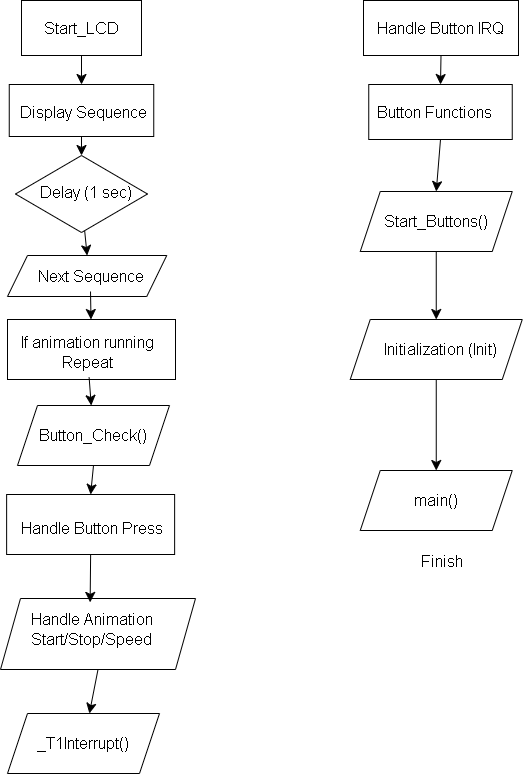

The diagram above was exported from draw.io. Its source (the exported page's mxGraphModel, read from the mxfile embedded in the PNG):
<mxGraphModel dx="518" dy="806" grid="0" gridSize="10" guides="1" tooltips="1" connect="1" arrows="1" fold="1" page="0" pageScale="1" pageWidth="850" pageHeight="1100" math="0" shadow="0">
  <root>
    <mxCell id="0" />
    <mxCell id="1" parent="0" />
    <mxCell id="oox5QgHo_DczLcKDeOGa-13" style="edgeStyle=none;curved=1;rounded=0;orthogonalLoop=1;jettySize=auto;html=1;exitX=0.5;exitY=1;exitDx=0;exitDy=0;fontSize=12;startSize=8;endSize=8;entryX=0.5;entryY=0;entryDx=0;entryDy=0;" edge="1" parent="1" target="oox5QgHo_DczLcKDeOGa-20">
      <mxGeometry relative="1" as="geometry">
        <mxPoint x="200" y="5" as="targetPoint" />
        <mxPoint x="199.75" y="-27" as="sourcePoint" />
      </mxGeometry>
    </mxCell>
    <mxCell id="oox5QgHo_DczLcKDeOGa-24" value="" style="rhombus;whiteSpace=wrap;html=1;" vertex="1" parent="1">
      <mxGeometry x="132" y="-88" width="132" height="77" as="geometry" />
    </mxCell>
    <mxCell id="oox5QgHo_DczLcKDeOGa-20" value="" style="shape=parallelogram;perimeter=parallelogramPerimeter;whiteSpace=wrap;html=1;fixedSize=1;" vertex="1" parent="1">
      <mxGeometry x="124" y="12" width="159.25" height="41" as="geometry" />
    </mxCell>
    <mxCell id="oox5QgHo_DczLcKDeOGa-6" value="" style="edgeStyle=none;curved=1;rounded=0;orthogonalLoop=1;jettySize=auto;html=1;fontSize=12;startSize=8;endSize=8;" edge="1" parent="1" source="oox5QgHo_DczLcKDeOGa-1" target="oox5QgHo_DczLcKDeOGa-2">
      <mxGeometry relative="1" as="geometry" />
    </mxCell>
    <mxCell id="oox5QgHo_DczLcKDeOGa-1" value="" style="whiteSpace=wrap;html=1;" vertex="1" parent="1">
      <mxGeometry x="138" y="-243" width="120" height="55" as="geometry" />
    </mxCell>
    <mxCell id="oox5QgHo_DczLcKDeOGa-25" style="edgeStyle=none;curved=1;rounded=0;orthogonalLoop=1;jettySize=auto;html=1;exitX=0.5;exitY=1;exitDx=0;exitDy=0;fontSize=12;startSize=8;endSize=8;" edge="1" parent="1" source="oox5QgHo_DczLcKDeOGa-2" target="oox5QgHo_DczLcKDeOGa-24">
      <mxGeometry relative="1" as="geometry" />
    </mxCell>
    <mxCell id="oox5QgHo_DczLcKDeOGa-2" value="" style="rounded=0;whiteSpace=wrap;html=1;" vertex="1" parent="1">
      <mxGeometry x="125.75" y="-159" width="144.5" height="52" as="geometry" />
    </mxCell>
    <mxCell id="oox5QgHo_DczLcKDeOGa-3" value="Start_LCD" style="text;html=1;align=center;verticalAlign=middle;resizable=0;points=[];autosize=1;strokeColor=none;fillColor=none;fontSize=16;" vertex="1" parent="1">
      <mxGeometry x="152" y="-231" width="92" height="31" as="geometry" />
    </mxCell>
    <mxCell id="oox5QgHo_DczLcKDeOGa-4" value="Display Sequence" style="text;html=1;align=center;verticalAlign=middle;resizable=0;points=[];autosize=1;strokeColor=none;fillColor=none;fontSize=16;" vertex="1" parent="1">
      <mxGeometry x="125.75" y="-147" width="148" height="31" as="geometry" />
    </mxCell>
    <mxCell id="oox5QgHo_DczLcKDeOGa-10" value="Delay (1 sec)" style="text;html=1;align=center;verticalAlign=middle;resizable=0;points=[];autosize=1;strokeColor=none;fillColor=none;fontSize=16;" vertex="1" parent="1">
      <mxGeometry x="146" y="-67" width="112" height="31" as="geometry" />
    </mxCell>
    <mxCell id="oox5QgHo_DczLcKDeOGa-15" value="" style="edgeStyle=none;curved=1;rounded=0;orthogonalLoop=1;jettySize=auto;html=1;fontSize=12;startSize=8;endSize=8;" edge="1" parent="1" source="oox5QgHo_DczLcKDeOGa-12" target="oox5QgHo_DczLcKDeOGa-14">
      <mxGeometry relative="1" as="geometry" />
    </mxCell>
    <mxCell id="oox5QgHo_DczLcKDeOGa-12" value="Next Sequence" style="text;html=1;align=center;verticalAlign=middle;resizable=0;points=[];autosize=1;strokeColor=none;fillColor=none;fontSize=16;" vertex="1" parent="1">
      <mxGeometry x="143.25" y="17" width="127" height="31" as="geometry" />
    </mxCell>
    <mxCell id="oox5QgHo_DczLcKDeOGa-14" value="" style="whiteSpace=wrap;html=1;" vertex="1" parent="1">
      <mxGeometry x="124" y="76" width="168" height="60" as="geometry" />
    </mxCell>
    <mxCell id="oox5QgHo_DczLcKDeOGa-19" value="" style="edgeStyle=none;curved=1;rounded=0;orthogonalLoop=1;jettySize=auto;html=1;fontSize=12;startSize=8;endSize=8;" edge="1" parent="1" source="oox5QgHo_DczLcKDeOGa-17" target="oox5QgHo_DczLcKDeOGa-18">
      <mxGeometry relative="1" as="geometry" />
    </mxCell>
    <mxCell id="oox5QgHo_DczLcKDeOGa-17" value="If animation running&lt;div&gt;Repeat&lt;/div&gt;" style="text;html=1;align=center;verticalAlign=middle;resizable=0;points=[];autosize=1;strokeColor=none;fillColor=none;fontSize=16;" vertex="1" parent="1">
      <mxGeometry x="123.25" y="84" width="161" height="50" as="geometry" />
    </mxCell>
    <mxCell id="oox5QgHo_DczLcKDeOGa-32" style="edgeStyle=none;curved=1;rounded=0;orthogonalLoop=1;jettySize=auto;html=1;exitX=0.5;exitY=1;exitDx=0;exitDy=0;entryX=0.5;entryY=0;entryDx=0;entryDy=0;fontSize=12;startSize=8;endSize=8;" edge="1" parent="1" source="oox5QgHo_DczLcKDeOGa-18" target="oox5QgHo_DczLcKDeOGa-26">
      <mxGeometry relative="1" as="geometry" />
    </mxCell>
    <mxCell id="oox5QgHo_DczLcKDeOGa-18" value="" style="shape=parallelogram;perimeter=parallelogramPerimeter;whiteSpace=wrap;html=1;fixedSize=1;" vertex="1" parent="1">
      <mxGeometry x="134" y="162" width="152" height="60" as="geometry" />
    </mxCell>
    <mxCell id="oox5QgHo_DczLcKDeOGa-21" value="Button_Check()" style="text;html=1;align=center;verticalAlign=middle;resizable=0;points=[];autosize=1;strokeColor=none;fillColor=none;fontSize=16;" vertex="1" parent="1">
      <mxGeometry x="143.75" y="176.5" width="130" height="31" as="geometry" />
    </mxCell>
    <mxCell id="oox5QgHo_DczLcKDeOGa-26" value="" style="whiteSpace=wrap;html=1;" vertex="1" parent="1">
      <mxGeometry x="123.13" y="251" width="168" height="60" as="geometry" />
    </mxCell>
    <mxCell id="oox5QgHo_DczLcKDeOGa-27" value="Handle Button Press" style="text;html=1;align=center;verticalAlign=middle;resizable=0;points=[];autosize=1;strokeColor=none;fillColor=none;fontSize=16;" vertex="1" parent="1">
      <mxGeometry x="124" y="269" width="167" height="31" as="geometry" />
    </mxCell>
    <mxCell id="oox5QgHo_DczLcKDeOGa-34" style="edgeStyle=none;curved=1;rounded=0;orthogonalLoop=1;jettySize=auto;html=1;exitX=0.5;exitY=1;exitDx=0;exitDy=0;fontSize=12;startSize=8;endSize=8;" edge="1" parent="1" source="oox5QgHo_DczLcKDeOGa-28" target="oox5QgHo_DczLcKDeOGa-30">
      <mxGeometry relative="1" as="geometry" />
    </mxCell>
    <mxCell id="oox5QgHo_DczLcKDeOGa-28" value="" style="shape=parallelogram;perimeter=parallelogramPerimeter;whiteSpace=wrap;html=1;fixedSize=1;" vertex="1" parent="1">
      <mxGeometry x="117" y="355" width="195" height="71" as="geometry" />
    </mxCell>
    <mxCell id="oox5QgHo_DczLcKDeOGa-29" value="Handle Animation&lt;div&gt;Start/Stop/Speed&lt;/div&gt;" style="text;html=1;align=center;verticalAlign=middle;resizable=0;points=[];autosize=1;strokeColor=none;fillColor=none;fontSize=16;" vertex="1" parent="1">
      <mxGeometry x="135.5" y="360.5" width="144" height="50" as="geometry" />
    </mxCell>
    <mxCell id="oox5QgHo_DczLcKDeOGa-30" value="" style="shape=parallelogram;perimeter=parallelogramPerimeter;whiteSpace=wrap;html=1;fixedSize=1;" vertex="1" parent="1">
      <mxGeometry x="124" y="470" width="152" height="60" as="geometry" />
    </mxCell>
    <mxCell id="oox5QgHo_DczLcKDeOGa-31" value="_T1Interrupt()" style="text;html=1;align=center;verticalAlign=middle;resizable=0;points=[];autosize=1;strokeColor=none;fillColor=none;fontSize=16;" vertex="1" parent="1">
      <mxGeometry x="140.75" y="484.5" width="116" height="31" as="geometry" />
    </mxCell>
    <mxCell id="oox5QgHo_DczLcKDeOGa-33" style="edgeStyle=none;curved=1;rounded=0;orthogonalLoop=1;jettySize=auto;html=1;exitX=0.5;exitY=1;exitDx=0;exitDy=0;entryX=0.494;entryY=-0.032;entryDx=0;entryDy=0;entryPerimeter=0;fontSize=12;startSize=8;endSize=8;" edge="1" parent="1" source="oox5QgHo_DczLcKDeOGa-26" target="oox5QgHo_DczLcKDeOGa-29">
      <mxGeometry relative="1" as="geometry" />
    </mxCell>
    <mxCell id="oox5QgHo_DczLcKDeOGa-39" style="edgeStyle=none;curved=1;rounded=0;orthogonalLoop=1;jettySize=auto;html=1;exitX=0.5;exitY=1;exitDx=0;exitDy=0;entryX=0.5;entryY=0;entryDx=0;entryDy=0;fontSize=12;startSize=8;endSize=8;" edge="1" parent="1" source="oox5QgHo_DczLcKDeOGa-35" target="oox5QgHo_DczLcKDeOGa-37">
      <mxGeometry relative="1" as="geometry" />
    </mxCell>
    <mxCell id="oox5QgHo_DczLcKDeOGa-35" value="" style="whiteSpace=wrap;html=1;" vertex="1" parent="1">
      <mxGeometry x="480" y="-243" width="155" height="55" as="geometry" />
    </mxCell>
    <mxCell id="oox5QgHo_DczLcKDeOGa-36" value="Handle Button IRQ" style="text;html=1;align=center;verticalAlign=middle;resizable=0;points=[];autosize=1;strokeColor=none;fillColor=none;fontSize=16;" vertex="1" parent="1">
      <mxGeometry x="480" y="-231" width="154" height="31" as="geometry" />
    </mxCell>
    <mxCell id="oox5QgHo_DczLcKDeOGa-48" style="edgeStyle=none;curved=1;rounded=0;orthogonalLoop=1;jettySize=auto;html=1;exitX=0.5;exitY=1;exitDx=0;exitDy=0;entryX=0.5;entryY=0;entryDx=0;entryDy=0;fontSize=12;startSize=8;endSize=8;" edge="1" parent="1" source="oox5QgHo_DczLcKDeOGa-37" target="oox5QgHo_DczLcKDeOGa-42">
      <mxGeometry relative="1" as="geometry" />
    </mxCell>
    <mxCell id="oox5QgHo_DczLcKDeOGa-37" value="" style="whiteSpace=wrap;html=1;" vertex="1" parent="1">
      <mxGeometry x="485.25" y="-159" width="143.5" height="55" as="geometry" />
    </mxCell>
    <mxCell id="oox5QgHo_DczLcKDeOGa-38" value="Button Functions" style="text;html=1;align=center;verticalAlign=middle;resizable=0;points=[];autosize=1;strokeColor=none;fillColor=none;fontSize=16;" vertex="1" parent="1">
      <mxGeometry x="480" y="-147" width="141" height="31" as="geometry" />
    </mxCell>
    <mxCell id="oox5QgHo_DczLcKDeOGa-49" style="edgeStyle=none;curved=1;rounded=0;orthogonalLoop=1;jettySize=auto;html=1;exitX=0.5;exitY=1;exitDx=0;exitDy=0;fontSize=12;startSize=8;endSize=8;" edge="1" parent="1" source="oox5QgHo_DczLcKDeOGa-42" target="oox5QgHo_DczLcKDeOGa-44">
      <mxGeometry relative="1" as="geometry" />
    </mxCell>
    <mxCell id="oox5QgHo_DczLcKDeOGa-42" value="" style="shape=parallelogram;perimeter=parallelogramPerimeter;whiteSpace=wrap;html=1;fixedSize=1;" vertex="1" parent="1">
      <mxGeometry x="476.75" y="-52" width="152" height="60" as="geometry" />
    </mxCell>
    <mxCell id="oox5QgHo_DczLcKDeOGa-43" value="Start_Buttons()" style="text;html=1;align=center;verticalAlign=middle;resizable=0;points=[];autosize=1;strokeColor=none;fillColor=none;fontSize=16;" vertex="1" parent="1">
      <mxGeometry x="488.5" y="-37.5" width="127" height="31" as="geometry" />
    </mxCell>
    <mxCell id="oox5QgHo_DczLcKDeOGa-50" style="edgeStyle=none;curved=1;rounded=0;orthogonalLoop=1;jettySize=auto;html=1;exitX=0.5;exitY=1;exitDx=0;exitDy=0;entryX=0.5;entryY=0;entryDx=0;entryDy=0;fontSize=12;startSize=8;endSize=8;" edge="1" parent="1" source="oox5QgHo_DczLcKDeOGa-44" target="oox5QgHo_DczLcKDeOGa-46">
      <mxGeometry relative="1" as="geometry" />
    </mxCell>
    <mxCell id="oox5QgHo_DczLcKDeOGa-44" value="" style="shape=parallelogram;perimeter=parallelogramPerimeter;whiteSpace=wrap;html=1;fixedSize=1;" vertex="1" parent="1">
      <mxGeometry x="466.75" y="76" width="172" height="60" as="geometry" />
    </mxCell>
    <mxCell id="oox5QgHo_DczLcKDeOGa-45" value="Initialization (Init)" style="text;html=1;align=center;verticalAlign=middle;resizable=0;points=[];autosize=1;strokeColor=none;fillColor=none;fontSize=16;" vertex="1" parent="1">
      <mxGeometry x="488" y="90.5" width="138" height="31" as="geometry" />
    </mxCell>
    <mxCell id="oox5QgHo_DczLcKDeOGa-46" value="" style="shape=parallelogram;perimeter=parallelogramPerimeter;whiteSpace=wrap;html=1;fixedSize=1;" vertex="1" parent="1">
      <mxGeometry x="476.75" y="227" width="152" height="60" as="geometry" />
    </mxCell>
    <mxCell id="oox5QgHo_DczLcKDeOGa-47" value="main()" style="text;html=1;align=center;verticalAlign=middle;resizable=0;points=[];autosize=1;strokeColor=none;fillColor=none;fontSize=16;" vertex="1" parent="1">
      <mxGeometry x="520.5" y="241.5" width="63" height="31" as="geometry" />
    </mxCell>
    <mxCell id="oox5QgHo_DczLcKDeOGa-51" value="Finish" style="text;html=1;align=center;verticalAlign=middle;resizable=0;points=[];autosize=1;strokeColor=none;fillColor=none;fontSize=16;" vertex="1" parent="1">
      <mxGeometry x="527.5" y="302" width="61" height="31" as="geometry" />
    </mxCell>
  </root>
</mxGraphModel>